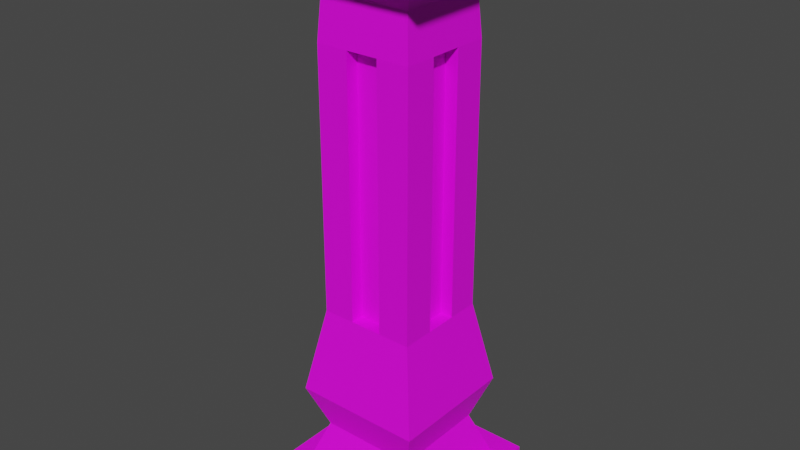 # Source: columns.blend  (saved by Blender 2.82.7; exported with 4.5.12 LTS)
import bpy
from mathutils import Matrix  # noqa: F401  (used for matrix-valued properties, if any)

bpy.ops.wm.read_factory_settings(use_empty=True)
scene = bpy.context.scene
scene.name = 'Scene'

# ---- collections
col_collection = bpy.data.collections.new('Collection'); scene.collection.children.link(col_collection)

# ---- images (referenced by path relative to the original .blend; pixels are not part of the script)
import os
ASSET_DIR = os.environ.get("B2B_ASSET_DIR", "")  # directory of the original .blend (textures are referenced by path, not embedded)
HERE = os.path.dirname(os.path.abspath(__file__))  # packed textures are extracted next to this script under _unpacked/

def load_image(name, relpath, width, height, colorspace="sRGB"):
    """Load a texture the original file referenced (path relative to the .blend, or extracted next to this script)."""
    p = next((c for c in (os.path.join(HERE, relpath), os.path.join(ASSET_DIR, relpath)) if relpath and os.path.exists(c)), "")
    if p:
        img = bpy.data.images.load(p, check_existing=True)
        img.name = name
    else:  # same state as the original file: an image datablock whose file is absent (Cycles renders it pink)
        img = bpy.data.images.new(name, width, height)
        img.source = "FILE"
        img.filepath = "//" + (relpath or name)
    img.colorspace_settings.name = colorspace
    return img
img_yellow_bricks_ao_2k_jpg = load_image('yellow_bricks_ao_2k.jpg', 'yellow_bricks_ao_2k.jpg', 1024, 1024, 'sRGB')
img_bake = load_image('bake', 'column_ao.png', 1024, 1024, 'sRGB')

# ---- materials (node trees are filled in below, after node groups)
mat_material_001 = bpy.data.materials.new('Material.001')

# ---- material node trees
mat_material_001.use_nodes = True; mat_material_001.node_tree.nodes.clear()
_N = mat_material_001.node_tree.nodes; _L = mat_material_001.node_tree.links
n0 = _N.new('ShaderNodeOutputMaterial'); n0.name = 'Material Output'; n0.location = (300, 300)
n1 = _N.new('ShaderNodeBsdfPrincipled'); n1.name = 'Principled BSDF'; n1.location = (10, 300)
n1.distribution = 'GGX'
n1.subsurface_method = 'BURLEY'
n1.inputs[3].default_value = 1.45
n1.inputs[27].default_value = (0.0, 0.0, 0.0, 1.0)
n1.inputs[28].default_value = 1.0
n2 = _N.new('ShaderNodeMapping'); n2.name = 'Mapping'; n2.location = (-899, 224)
n2.inputs[3].default_value = (5.0, 5.0, 0.0)
n3 = _N.new('ShaderNodeTexCoord'); n3.name = 'Texture Coordinate'; n3.location = (-1255, 185)
n4 = _N.new('ShaderNodeTexImage'); n4.name = 'Image Texture'; n4.location = (-697, 246)
n4.image = img_yellow_bricks_ao_2k_jpg
n5 = _N.new('ShaderNodeTexImage'); n5.name = 'Image Texture.001'; n5.location = (-1628, 149)
n5.image = img_bake
_L.new(n1.outputs[0], n0.inputs[0])
_L.new(n4.outputs[0], n1.inputs[0])
_L.new(n3.outputs[2], n2.inputs[0])
_L.new(n2.outputs[0], n4.inputs[0])
n0.is_active_output = True

# ---- world
world_world = bpy.data.worlds.new('World'); scene.world = world_world
world_world.use_nodes = True; world_world.node_tree.nodes.clear()
_N = world_world.node_tree.nodes; _L = world_world.node_tree.links
n0 = _N.new('ShaderNodeOutputWorld'); n0.name = 'World Output'; n0.location = (300, 300)
n1 = _N.new('ShaderNodeBackground'); n1.name = 'Background'; n1.location = (10, 300)
n1.inputs[0].default_value = (0.05088, 0.05088, 0.05088, 1.0)
_L.new(n1.outputs[0], n0.inputs[0])
n0.is_active_output = True
world_world.color = (0.05088, 0.05088, 0.05088)
world_world.use_sun_shadow = False
world_world.sun_shadow_jitter_overblur = 0.0

# ---- meshes
me_plane = bpy.data.meshes.new('Plane')
me_plane.from_pydata([(1.0, -1.0, 0.25), (-1.0, -1.0, 0.25), (-1.0, 1.0, 0.25), (1.0, 1.0, 0.25), (1.0, 1.0, 0.0), (-1.0, 1.0, 0.0), (1.0, -1.0, 0.0), (-1.0, -1.0, 0.0), (-0.75, -0.75, 0.25), (0.75, -0.75, 0.25), (0.75, 0.75, 0.25), (-0.75, 0.75, 0.25), (-0.75, -0.75, 1.25), (0.75, -0.75, 1.25), (-0.75, 0.75, 1.25), (0.75, 0.75, 1.25), (-0.5625, -0.5625, 2.25), (0.5625, -0.5625, 2.25), (-0.5625, 0.5625, 2.25), (0.5625, 0.5625, 2.25), (-0.5625, -0.5625, 5.25), (0.5625, -0.5625, 5.25), (-0.5625, 0.5625, 5.25), (0.5625, 0.5625, 5.25), (-0.8438, -0.8438, 6.25), (0.8438, -0.8438, 6.25), (-0.8438, 0.8438, 6.25), (0.8438, 0.8438, 6.25), (-1.055, -1.055, 6.25), (1.055, -1.055, 6.25), (-1.055, 1.055, 6.25), (1.055, 1.055, 6.25), (-1.055, -1.055, 6.5), (1.055, -1.055, 6.5), (-1.055, 1.055, 6.5), (1.055, 1.055, 6.5), (-1.0, 0.3333, 0.25), (-1.0, -0.3333, 0.25), (-1.0, 0.3333, 0.0), (-1.0, -0.3333, 0.0), (1.0, -0.3333, 0.25), (1.0, 0.3333, 0.25), (1.0, -0.3333, 0.0), (1.0, 0.3333, 0.0), (-0.75, 0.25, 0.25), (-0.75, -0.25, 0.25), (0.75, -0.25, 0.25), (0.75, 0.25, 0.25), (-0.75, 0.25, 1.25), (-0.75, -0.25, 1.25), (0.75, -0.25, 1.25), (0.75, 0.25, 1.25), (-0.5625, 0.1875, 2.25), (-0.5625, -0.1875, 2.25), (0.5625, -0.1875, 2.25), (0.5625, 0.1875, 2.25), (-0.5625, 0.1875, 5.25), (-0.5625, -0.1875, 5.25), (0.5625, -0.1875, 5.25), (0.5625, 0.1875, 5.25), (-0.8438, 0.2812, 6.25), (-0.8438, -0.2812, 6.25), (0.8438, -0.2812, 6.25), (0.8438, 0.2812, 6.25), (-1.055, 0.3516, 6.25), (-1.055, -0.3516, 6.25), (1.055, -0.3516, 6.25), (1.055, 0.3516, 6.25), (-1.055, 0.3516, 6.5), (-1.055, -0.3516, 6.5), (1.055, -0.3516, 6.5), (1.055, 0.3516, 6.5), (0.3333, 1.0, 0.0), (-0.3333, 1.0, 0.0), (0.3333, 1.0, 0.25), (-0.3333, 1.0, 0.25), (-0.3333, -1.0, 0.25), (0.3333, -1.0, 0.25), (-0.3333, -1.0, 0.0), (0.3333, -1.0, 0.0), (-0.25, -0.75, 0.25), (0.25, -0.75, 0.25), (0.25, 0.75, 0.25), (-0.25, 0.75, 0.25), (-0.25, -0.75, 1.25), (0.25, -0.75, 1.25), (0.25, 0.75, 1.25), (-0.25, 0.75, 1.25), (-0.1875, -0.5625, 2.25), (0.1875, -0.5625, 2.25), (0.1875, 0.5625, 2.25), (-0.1875, 0.5625, 2.25), (-0.1875, -0.5625, 5.25), (0.1875, -0.5625, 5.25), (0.1875, 0.5625, 5.25), (-0.1875, 0.5625, 5.25), (-0.2812, -0.8438, 6.25), (0.2812, -0.8438, 6.25), (0.2812, 0.8438, 6.25), (-0.2812, 0.8438, 6.25), (-0.3516, -1.055, 6.25), (0.3516, -1.055, 6.25), (0.3516, 1.055, 6.25), (-0.3516, 1.055, 6.25), (-0.3516, -1.055, 6.5), (0.3516, -1.055, 6.5), (0.3516, 1.055, 6.5), (-0.3516, 1.055, 6.5), (0.3516, -0.3516, 6.5), (-0.3516, -0.3516, 6.5), (0.3516, 0.3516, 6.5), (-0.3516, 0.3516, 6.5), (-0.3333, -0.3333, 0.0), (0.3333, -0.3333, 0.0), (-0.3333, 0.3333, 0.0), (0.3333, 0.3333, 0.0), (-0.1875, -0.4125, 2.25), (0.1875, -0.4125, 2.25), (-0.1875, -0.4125, 5.25), (0.1875, -0.4125, 5.25), (0.4125, -0.1875, 2.25), (0.4125, 0.1875, 2.25), (0.4125, -0.1875, 5.25), (0.4125, 0.1875, 5.25), (0.1875, 0.4125, 2.25), (-0.1875, 0.4125, 2.25), (0.1875, 0.4125, 5.25), (-0.1875, 0.4125, 5.25), (-0.4125, 0.1875, 2.25), (-0.4125, -0.1875, 2.25), (-0.4125, 0.1875, 5.25), (-0.4125, -0.1875, 5.25), (0.5625, 0.5625, 0.75), (0.5625, -0.5625, 0.75), (-0.5625, -0.5625, 0.75), (-0.5625, 0.5625, 0.75), (-0.5625, 0.1875, 0.75), (-0.5625, -0.1875, 0.75), (0.5625, -0.1875, 0.75), (0.5625, 0.1875, 0.75), (0.1875, 0.5625, 0.75), (-0.1875, 0.5625, 0.75), (-0.1875, -0.5625, 0.75), (0.1875, -0.5625, 0.75), (0.5273, 0.5273, 5.75), (0.5273, -0.5273, 5.75), (-0.5273, -0.5273, 5.75), (-0.5273, 0.5273, 5.75), (-0.5273, 0.1758, 5.75), (-0.5273, -0.1758, 5.75), (0.5273, -0.1758, 5.75), (0.5273, 0.1758, 5.75), (0.1758, 0.5273, 5.75), (-0.1758, 0.5273, 5.75), (-0.1758, -0.5273, 5.75), (0.1758, -0.5273, 5.75)], [], [(39, 7, 1, 37), (79, 6, 0, 77), (115, 72, 4, 43), (73, 5, 2, 75), (43, 4, 3, 41), (139, 132, 15, 51), (77, 0, 9, 81), (41, 3, 10, 47), (75, 2, 11, 83), (37, 1, 8, 45), (87, 14, 18, 91), (143, 133, 13, 85), (141, 135, 14, 87), (137, 134, 12, 49), (53, 16, 20, 57), (49, 12, 16, 53), (51, 15, 19, 55), (85, 13, 17, 89), (151, 144, 27, 63), (55, 19, 23, 59), (89, 17, 21, 93), (91, 18, 22, 95), (63, 27, 31, 67), (155, 145, 25, 97), (153, 147, 26, 99), (149, 146, 24, 61), (103, 30, 34, 107), (97, 25, 29, 101), (99, 26, 30, 103), (61, 24, 28, 65), (110, 71, 35, 106), (65, 28, 32, 69), (67, 31, 35, 71), (101, 29, 33, 105), (29, 66, 70, 33), (66, 67, 71, 70), (30, 64, 68, 34), (64, 65, 69, 68), (105, 33, 70, 108), (108, 70, 71, 110), (26, 60, 64, 30), (60, 61, 65, 64), (147, 148, 60, 26), (148, 149, 61, 60), (25, 62, 66, 29), (62, 63, 67, 66), (17, 54, 58, 21), (55, 59, 123, 121), (145, 150, 62, 25), (150, 151, 63, 62), (13, 50, 54, 17), (50, 51, 55, 54), (14, 48, 52, 18), (48, 49, 53, 52), (18, 52, 56, 22), (53, 57, 131, 129), (135, 136, 48, 14), (136, 137, 49, 48), (2, 36, 44, 11), (36, 37, 45, 44), (0, 40, 46, 9), (40, 41, 47, 46), (133, 138, 50, 13), (138, 139, 51, 50), (6, 42, 40, 0), (42, 43, 41, 40), (79, 113, 42, 6), (113, 115, 43, 42), (5, 38, 36, 2), (38, 39, 37, 36), (39, 38, 114, 112), (112, 114, 115, 113), (7, 39, 112, 78), (78, 112, 113, 79), (69, 109, 111, 68), (109, 108, 110, 111), (32, 104, 109, 69), (104, 105, 108, 109), (28, 100, 104, 32), (100, 101, 105, 104), (68, 111, 107, 34), (111, 110, 106, 107), (27, 98, 102, 31), (98, 99, 103, 102), (24, 96, 100, 28), (96, 97, 101, 100), (31, 102, 106, 35), (102, 103, 107, 106), (144, 152, 98, 27), (152, 153, 99, 98), (146, 154, 96, 24), (154, 155, 97, 96), (19, 90, 94, 23), (95, 94, 126, 127), (16, 88, 92, 20), (89, 93, 119, 117), (12, 84, 88, 16), (84, 85, 89, 88), (132, 140, 86, 15), (140, 141, 87, 86), (134, 142, 84, 12), (142, 143, 85, 84), (15, 86, 90, 19), (86, 87, 91, 90), (3, 74, 82, 10), (74, 75, 83, 82), (1, 76, 80, 8), (76, 77, 81, 80), (4, 72, 74, 3), (72, 73, 75, 74), (38, 5, 73, 114), (114, 73, 72, 115), (7, 78, 76, 1), (78, 79, 77, 76), (116, 117, 119, 118), (93, 92, 118, 119), (88, 89, 117, 116), (92, 88, 116, 118), (120, 121, 123, 122), (59, 58, 122, 123), (54, 55, 121, 120), (58, 54, 120, 122), (124, 125, 127, 126), (91, 95, 127, 125), (90, 91, 125, 124), (94, 90, 124, 126), (128, 129, 131, 130), (56, 52, 128, 130), (57, 56, 130, 131), (52, 53, 129, 128), (80, 81, 143, 142), (8, 80, 142, 134), (82, 83, 141, 140), (10, 82, 140, 132), (46, 47, 139, 138), (9, 46, 138, 133), (44, 45, 137, 136), (11, 44, 136, 135), (45, 8, 134, 137), (83, 11, 135, 141), (81, 9, 133, 143), (47, 10, 132, 139), (92, 93, 155, 154), (20, 92, 154, 146), (94, 95, 153, 152), (23, 94, 152, 144), (58, 59, 151, 150), (21, 58, 150, 145), (56, 57, 149, 148), (22, 56, 148, 147), (57, 20, 146, 149), (95, 22, 147, 153), (93, 21, 145, 155), (59, 23, 144, 151)])
_uv = me_plane.uv_layers.new(name='UVMap')
_uv.uv.foreach_set('vector', [0.8721, 0.02912, 0.9346, 0.02912, 0.9346, 0.05022, 0.8721, 0.05022, 0.8712, 0.13, 0.9345, 0.13, 0.9345, 0.1537, 0.8712, 0.1537, 0.5719, 0.3347, 0.5156, 0.3347, 0.5156, 0.2722, 0.5719, 0.2722, 0.8079, 0.1299, 0.7445, 0.1299, 0.7445, 0.1062, 0.8079, 0.1062, 0.8721, 0.05022, 0.9346, 0.05022, 0.9346, 0.07133, 0.8721, 0.07133, 0.1293, 0.5495, 0.1571, 0.5495, 0.171, 0.5891, 0.134, 0.5891, 0.5299, 0.11, 0.5299, 0.04749, 0.551, 0.07092, 0.551, 0.1178, 0.6425, 0.04749, 0.6988, 0.04749, 0.6777, 0.07092, 0.6355, 0.07092, 0.6988, 0.1725, 0.6988, 0.235, 0.6777, 0.2115, 0.6777, 0.1647, 0.5862, 0.235, 0.5299, 0.235, 0.551, 0.2115, 0.5932, 0.2115, 0.1336, 0.1068, 0.1707, 0.1068, 0.1568, 0.1822, 0.129, 0.1822, 0.2679, 0.06629, 0.2957, 0.06629, 0.3096, 0.1059, 0.2725, 0.1059, 0.129, 0.06723, 0.1568, 0.06723, 0.1707, 0.1068, 0.1336, 0.1068, 0.244, 0.9295, 0.2162, 0.9295, 0.2023, 0.89, 0.2393, 0.89, 0.244, 0.8145, 0.2162, 0.8145, 0.2162, 0.5922, 0.244, 0.5922, 0.2393, 0.89, 0.2023, 0.89, 0.2162, 0.8145, 0.244, 0.8145, 0.134, 0.5891, 0.171, 0.5891, 0.1571, 0.6645, 0.1293, 0.6645, 0.2725, 0.1059, 0.3096, 0.1059, 0.2957, 0.1813, 0.2679, 0.1813, 0.1285, 0.9241, 0.1545, 0.9241, 0.178, 0.9679, 0.1363, 0.9679, 0.1293, 0.6645, 0.1571, 0.6645, 0.1571, 0.8869, 0.1293, 0.8869, 0.2679, 0.1813, 0.2957, 0.1813, 0.2957, 0.4037, 0.2679, 0.4037, 0.129, 0.1822, 0.1568, 0.1822, 0.1568, 0.4046, 0.129, 0.4046, 0.4907, 0.1133, 0.4907, 0.06054, 0.5085, 0.04077, 0.5085, 0.1067, 0.267, 0.4408, 0.2931, 0.4408, 0.3165, 0.4847, 0.2748, 0.4847, 0.1281, 0.4418, 0.1542, 0.4418, 0.1776, 0.4856, 0.1359, 0.4856, 0.2448, 0.555, 0.2188, 0.555, 0.1953, 0.5112, 0.237, 0.5112, 0.8764, 0.2827, 0.9397, 0.2827, 0.9397, 0.3052, 0.8764, 0.3052, 0.4432, 0.2187, 0.4907, 0.2187, 0.5085, 0.2385, 0.4491, 0.2385, 0.3957, 0.06054, 0.3482, 0.06054, 0.3303, 0.04077, 0.3897, 0.04077, 0.3482, 0.166, 0.3482, 0.2187, 0.3303, 0.2385, 0.3303, 0.1726, 0.4516, 0.3988, 0.511, 0.3988, 0.511, 0.4647, 0.4516, 0.4647, 0.8735, 0.1909, 0.9368, 0.1909, 0.9368, 0.2134, 0.8735, 0.2134, 0.8102, 0.236, 0.7468, 0.236, 0.7468, 0.2135, 0.8102, 0.2135, 0.8131, 0.2827, 0.7497, 0.2827, 0.7497, 0.2601, 0.8131, 0.2601, 0.9368, 0.236, 0.8735, 0.236, 0.8735, 0.2135, 0.9368, 0.2135, 0.8735, 0.236, 0.8102, 0.236, 0.8102, 0.2135, 0.8735, 0.2135, 0.7468, 0.1909, 0.8102, 0.1909, 0.8102, 0.2134, 0.7468, 0.2134, 0.8102, 0.1909, 0.8735, 0.1909, 0.8735, 0.2134, 0.8102, 0.2134, 0.4516, 0.267, 0.511, 0.267, 0.511, 0.3329, 0.4516, 0.3329, 0.4516, 0.3329, 0.511, 0.3329, 0.511, 0.3988, 0.4516, 0.3988, 0.3482, 0.06054, 0.3482, 0.1133, 0.3303, 0.1067, 0.3303, 0.04077, 0.3482, 0.1133, 0.3482, 0.166, 0.3303, 0.1726, 0.3303, 0.1067, 0.2969, 0.555, 0.2709, 0.555, 0.2787, 0.5112, 0.3204, 0.5112, 0.2709, 0.555, 0.2448, 0.555, 0.237, 0.5112, 0.2787, 0.5112, 0.4907, 0.2187, 0.4907, 0.166, 0.5085, 0.1726, 0.5085, 0.2385, 0.4907, 0.166, 0.4907, 0.1133, 0.5085, 0.1067, 0.5085, 0.1726, 0.07375, 0.6645, 0.1015, 0.6645, 0.1015, 0.8869, 0.07375, 0.8869, 0.9219, 0.937, 0.9219, 0.6559, 0.9346, 0.6559, 0.9346, 0.937, 0.07636, 0.9241, 0.1024, 0.9241, 0.0946, 0.9679, 0.0529, 0.9679, 0.1024, 0.9241, 0.1285, 0.9241, 0.1363, 0.9679, 0.0946, 0.9679, 0.05985, 0.5891, 0.09692, 0.5891, 0.1015, 0.6645, 0.07375, 0.6645, 0.09692, 0.5891, 0.134, 0.5891, 0.1293, 0.6645, 0.1015, 0.6645, 0.3134, 0.89, 0.2764, 0.89, 0.2717, 0.8145, 0.2995, 0.8145, 0.2764, 0.89, 0.2393, 0.89, 0.244, 0.8145, 0.2717, 0.8145, 0.2995, 0.8145, 0.2717, 0.8145, 0.2717, 0.5922, 0.2995, 0.5922, 0.9473, 0.6559, 0.9473, 0.3749, 0.9599, 0.3749, 0.9599, 0.6559, 0.2995, 0.9295, 0.2717, 0.9295, 0.2764, 0.89, 0.3134, 0.89, 0.2717, 0.9295, 0.244, 0.9295, 0.2393, 0.89, 0.2764, 0.89, 0.6988, 0.235, 0.6425, 0.235, 0.6355, 0.2115, 0.6777, 0.2115, 0.6425, 0.235, 0.5862, 0.235, 0.5932, 0.2115, 0.6355, 0.2115, 0.5299, 0.04749, 0.5862, 0.04749, 0.5932, 0.07092, 0.551, 0.07092, 0.5862, 0.04749, 0.6425, 0.04749, 0.6355, 0.07092, 0.5932, 0.07092, 0.07375, 0.5495, 0.1015, 0.5495, 0.09692, 0.5891, 0.05985, 0.5891, 0.1015, 0.5495, 0.1293, 0.5495, 0.134, 0.5891, 0.09692, 0.5891, 0.7471, 0.05022, 0.8096, 0.05022, 0.8096, 0.07133, 0.7471, 0.07133, 0.8096, 0.05022, 0.8721, 0.05022, 0.8721, 0.07133, 0.8096, 0.07133, 0.6845, 0.3347, 0.6282, 0.3347, 0.6282, 0.2722, 0.6845, 0.2722, 0.6282, 0.3347, 0.5719, 0.3347, 0.5719, 0.2722, 0.6282, 0.2722, 0.7471, 0.02912, 0.8096, 0.02912, 0.8096, 0.05022, 0.7471, 0.05022, 0.8096, 0.02912, 0.8721, 0.02912, 0.8721, 0.05022, 0.8096, 0.05022, 0.6282, 0.4597, 0.5719, 0.4597, 0.5719, 0.3972, 0.6282, 0.3972, 0.6282, 0.3972, 0.5719, 0.3972, 0.5719, 0.3347, 0.6282, 0.3347, 0.6845, 0.4597, 0.6282, 0.4597, 0.6282, 0.3972, 0.6845, 0.3972, 0.6845, 0.3972, 0.6282, 0.3972, 0.6282, 0.3347, 0.6845, 0.3347, 0.3328, 0.3329, 0.3922, 0.3329, 0.3922, 0.3988, 0.3328, 0.3988, 0.3922, 0.3329, 0.4516, 0.3329, 0.4516, 0.3988, 0.3922, 0.3988, 0.3328, 0.267, 0.3922, 0.267, 0.3922, 0.3329, 0.3328, 0.3329, 0.3922, 0.267, 0.4516, 0.267, 0.4516, 0.3329, 0.3922, 0.3329, 0.9397, 0.2827, 0.8764, 0.2827, 0.8764, 0.2601, 0.9397, 0.2601, 0.8764, 0.2827, 0.8131, 0.2827, 0.8131, 0.2601, 0.8764, 0.2601, 0.3328, 0.3988, 0.3922, 0.3988, 0.3922, 0.4647, 0.3328, 0.4647, 0.3922, 0.3988, 0.4516, 0.3988, 0.4516, 0.4647, 0.3922, 0.4647, 0.4907, 0.06054, 0.4432, 0.06054, 0.4491, 0.04077, 0.5085, 0.04077, 0.4432, 0.06054, 0.3957, 0.06054, 0.3897, 0.04077, 0.4491, 0.04077, 0.3482, 0.2187, 0.3957, 0.2187, 0.3897, 0.2385, 0.3303, 0.2385, 0.3957, 0.2187, 0.4432, 0.2187, 0.4491, 0.2385, 0.3897, 0.2385, 0.7497, 0.2827, 0.8131, 0.2827, 0.8131, 0.3052, 0.7497, 0.3052, 0.8131, 0.2827, 0.8764, 0.2827, 0.8764, 0.3052, 0.8131, 0.3052, 0.07601, 0.4418, 0.1021, 0.4418, 0.09425, 0.4856, 0.05255, 0.4856, 0.1021, 0.4418, 0.1281, 0.4418, 0.1359, 0.4856, 0.09425, 0.4856, 0.2149, 0.4408, 0.2409, 0.4408, 0.2331, 0.4847, 0.1914, 0.4847, 0.2409, 0.4408, 0.267, 0.4408, 0.2748, 0.4847, 0.2331, 0.4847, 0.0734, 0.1822, 0.1012, 0.1822, 0.1012, 0.4046, 0.0734, 0.4046, 0.8893, 0.7799, 0.8893, 0.7447, 0.9019, 0.7447, 0.9019, 0.7799, 0.2123, 0.1813, 0.2401, 0.1813, 0.2401, 0.4037, 0.2123, 0.4037, 0.8966, 0.6559, 0.8966, 0.3749, 0.9093, 0.3749, 0.9093, 0.6559, 0.1984, 0.1059, 0.2354, 0.1059, 0.2401, 0.1813, 0.2123, 0.1813, 0.2354, 0.1059, 0.2725, 0.1059, 0.2679, 0.1813, 0.2401, 0.1813, 0.0734, 0.06723, 0.1012, 0.06723, 0.09656, 0.1068, 0.0595, 0.1068, 0.1012, 0.06723, 0.129, 0.06723, 0.1336, 0.1068, 0.09656, 0.1068, 0.2123, 0.06629, 0.2401, 0.06629, 0.2354, 0.1059, 0.1984, 0.1059, 0.2401, 0.06629, 0.2679, 0.06629, 0.2725, 0.1059, 0.2354, 0.1059, 0.0595, 0.1068, 0.09656, 0.1068, 0.1012, 0.1822, 0.0734, 0.1822, 0.09656, 0.1068, 0.1336, 0.1068, 0.129, 0.1822, 0.1012, 0.1822, 0.6988, 0.04749, 0.6988, 0.11, 0.6777, 0.1178, 0.6777, 0.07092, 0.6988, 0.11, 0.6988, 0.1725, 0.6777, 0.1647, 0.6777, 0.1178, 0.5299, 0.235, 0.5299, 0.1725, 0.551, 0.1647, 0.551, 0.2115, 0.5299, 0.1725, 0.5299, 0.11, 0.551, 0.1178, 0.551, 0.1647, 0.9345, 0.1299, 0.8712, 0.1299, 0.8712, 0.1062, 0.9345, 0.1062, 0.8712, 0.1299, 0.8079, 0.1299, 0.8079, 0.1062, 0.8712, 0.1062, 0.5719, 0.4597, 0.5156, 0.4597, 0.5156, 0.3972, 0.5719, 0.3972, 0.5719, 0.3972, 0.5156, 0.3972, 0.5156, 0.3347, 0.5719, 0.3347, 0.7445, 0.13, 0.8079, 0.13, 0.8079, 0.1537, 0.7445, 0.1537, 0.8079, 0.13, 0.8712, 0.13, 0.8712, 0.1537, 0.8079, 0.1537, 0.7714, 0.9486, 0.7397, 0.9486, 0.7397, 0.6676, 0.7714, 0.6676, 0.9019, 0.7799, 0.9019, 0.815, 0.8893, 0.815, 0.8893, 0.7799, 0.8893, 0.7096, 0.8893, 0.6744, 0.9019, 0.6744, 0.9019, 0.7096, 0.9473, 0.6559, 0.9473, 0.937, 0.9346, 0.937, 0.9346, 0.6559, 0.7714, 0.6676, 0.803, 0.6676, 0.803, 0.9486, 0.7714, 0.9486, 0.9019, 0.7096, 0.9019, 0.6744, 0.9146, 0.6744, 0.9146, 0.7096, 0.9019, 0.7447, 0.9019, 0.7096, 0.9146, 0.7096, 0.9146, 0.7447, 0.9346, 0.6559, 0.9346, 0.3749, 0.9473, 0.3749, 0.9473, 0.6559, 0.803, 0.6676, 0.7714, 0.6676, 0.7714, 0.3865, 0.803, 0.3865, 0.9599, 0.6559, 0.9599, 0.937, 0.9473, 0.937, 0.9473, 0.6559, 0.9019, 0.7096, 0.9019, 0.7447, 0.8893, 0.7447, 0.8893, 0.7096, 0.9219, 0.3749, 0.9219, 0.6559, 0.9093, 0.6559, 0.9093, 0.3749, 0.7714, 0.6676, 0.7397, 0.6676, 0.7397, 0.3865, 0.7714, 0.3865, 0.9346, 0.3749, 0.9346, 0.6559, 0.9219, 0.6559, 0.9219, 0.3749, 0.9146, 0.7799, 0.9146, 0.815, 0.9019, 0.815, 0.9019, 0.7799, 0.9146, 0.7447, 0.9146, 0.7799, 0.9019, 0.7799, 0.9019, 0.7447, 0.2354, 0.02671, 0.2725, 0.02671, 0.2679, 0.06629, 0.2401, 0.06629, 0.1984, 0.02671, 0.2354, 0.02671, 0.2401, 0.06629, 0.2123, 0.06629, 0.09656, 0.02765, 0.1336, 0.02765, 0.129, 0.06723, 0.1012, 0.06723, 0.0595, 0.02765, 0.09656, 0.02765, 0.1012, 0.06723, 0.0734, 0.06723, 0.09692, 0.51, 0.134, 0.51, 0.1293, 0.5495, 0.1015, 0.5495, 0.05985, 0.51, 0.09692, 0.51, 0.1015, 0.5495, 0.07375, 0.5495, 0.2764, 0.9691, 0.2393, 0.9691, 0.244, 0.9295, 0.2717, 0.9295, 0.3134, 0.9691, 0.2764, 0.9691, 0.2717, 0.9295, 0.2995, 0.9295, 0.2393, 0.9691, 0.2023, 0.9691, 0.2162, 0.9295, 0.244, 0.9295, 0.1336, 0.02765, 0.1707, 0.02765, 0.1568, 0.06723, 0.129, 0.06723, 0.2725, 0.02671, 0.3096, 0.02671, 0.2957, 0.06629, 0.2679, 0.06629, 0.134, 0.51, 0.171, 0.51, 0.1571, 0.5495, 0.1293, 0.5495, 0.2401, 0.4037, 0.2679, 0.4037, 0.267, 0.4408, 0.2409, 0.4408, 0.2123, 0.4037, 0.2401, 0.4037, 0.2409, 0.4408, 0.2149, 0.4408, 0.1012, 0.4046, 0.129, 0.4046, 0.1281, 0.4418, 0.1021, 0.4418, 0.0734, 0.4046, 0.1012, 0.4046, 0.1021, 0.4418, 0.07601, 0.4418, 0.1015, 0.8869, 0.1293, 0.8869, 0.1285, 0.9241, 0.1024, 0.9241, 0.07375, 0.8869, 0.1015, 0.8869, 0.1024, 0.9241, 0.07636, 0.9241, 0.2717, 0.5922, 0.244, 0.5922, 0.2448, 0.555, 0.2709, 0.555, 0.2995, 0.5922, 0.2717, 0.5922, 0.2709, 0.555, 0.2969, 0.555, 0.244, 0.5922, 0.2162, 0.5922, 0.2188, 0.555, 0.2448, 0.555, 0.129, 0.4046, 0.1568, 0.4046, 0.1542, 0.4418, 0.1281, 0.4418, 0.2679, 0.4037, 0.2957, 0.4037, 0.2931, 0.4408, 0.267, 0.4408, 0.1293, 0.8869, 0.1571, 0.8869, 0.1545, 0.9241, 0.1285, 0.9241])
me_plane.materials.append(mat_material_001)
me_plane.use_remesh_fix_poles = True
me_plane.use_remesh_preserve_attributes = False
me_plane.use_mirror_vertex_groups = False
me_plane.update()

# ---- objects
ob_plane = bpy.data.objects.new('Plane', me_plane)

# ---- transforms, parenting, visibility, modifiers, constraints
ob_plane.location = (0.0, 0.0, 0.0)
ob_plane.lineart.crease_threshold = 0.0

# ---- collection membership
col_collection.objects.link(ob_plane)

# ---- scene / render settings (as saved in the file)
scene.frame_start = 1; scene.frame_end = 250; scene.frame_set(1)
scene.render.engine = 'CYCLES'
scene.cycles.use_denoising = False
scene.cycles.samples = 128
scene.cycles.sampling_pattern = 'TABULATED_SOBOL'
scene.cycles.use_adaptive_sampling = False
scene.cycles.use_light_tree = False
scene.cycles.bake_type = 'DIFFUSE'
scene.view_settings.view_transform = 'Filmic'
bpy.context.view_layer.update()

# ---- added for rendering (the .blend has no active camera and no usable light): camera, sun
cam_auto = bpy.data.cameras.new('AutoCamera')
cam_auto.lens = 50.0
cam_auto.sensor_width = 36.0
cam_auto.clip_end = 1000.0
ob_auto_camera = bpy.data.objects.new('AutoCamera', cam_auto)
scene.collection.objects.link(ob_auto_camera)
ob_auto_camera.location = (6.61707, -7.94048, 8.54365)
ob_auto_camera.rotation_euler = (1.09748, -7.21219e-08, 0.694738)
scene.camera = ob_auto_camera
light_auto_sun = bpy.data.lights.new('AutoSun', 'SUN')
light_auto_sun.energy = 3.0
light_auto_sun.angle = 0.0523599
ob_auto_sun = bpy.data.objects.new('AutoSun', light_auto_sun)
scene.collection.objects.link(ob_auto_sun)
ob_auto_sun.rotation_euler = (0.872665, 0.174533, 0.523599)
bpy.context.view_layer.update()
